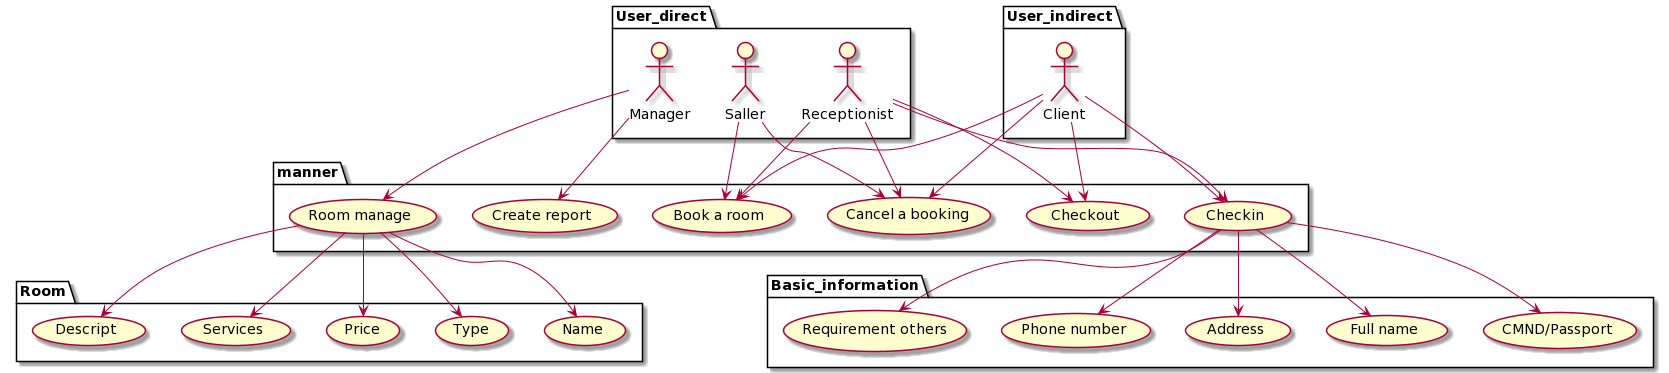

The diagram above was rendered by PlantUML. Its source (embedded in the PNG):
@startuml
package User_direct {
  actor Manager
  actor Saller
  actor Receptionist
}

package User_indirect {
  actor Client

}

package manner {
  Manager --> (Room manage)
  Manager --> (Create report)
  Saller --> (Book a room)
  Saller --> (Cancel a booking)
  Receptionist --> (Book a room)
  Receptionist --> (Cancel a booking)
  Receptionist --> (Checkin)
  Receptionist --> (Checkout)
  Client --> (Book a room)
  Client --> (Cancel a booking)
  Client --> (Checkin)
  Client --> (Checkout)
}

package Room {
  (Room manage) --> (Name)
  (Room manage) --> (Type)
  (Room manage) --> (Price)
  (Room manage) --> (Services)
  (Room manage) --> (Descript)
}
package Basic_information{
  (Checkin) --> (CMND/Passport)
  (Checkin) --> (Full name)
  (Checkin) --> (Address)
  (Checkin) --> (Phone number)
  (Checkin) --> (Requirement others)
}
@enduml